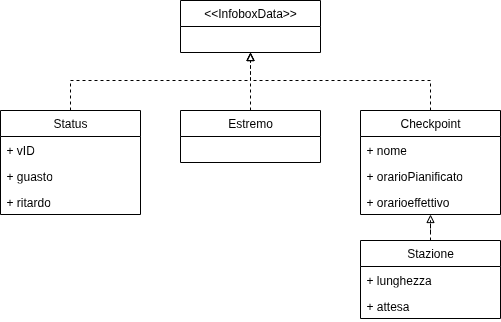

The diagram above was exported from draw.io. Its source (the exported page's mxGraphModel, read from the mxfile embedded in the PNG):
<mxGraphModel dx="1426" dy="884" grid="1" gridSize="10" guides="1" tooltips="1" connect="1" arrows="1" fold="1" page="1" pageScale="1" pageWidth="850" pageHeight="1100" math="0" shadow="0">
  <root>
    <mxCell id="0" />
    <mxCell id="1" parent="0" />
    <mxCell id="eewvWFtSQUDFlUggTadD-1" value="&amp;lt;&amp;lt;InfoboxData&amp;gt;&amp;gt;" style="swimlane;fontStyle=0;childLayout=stackLayout;horizontal=1;startSize=26;fillColor=none;horizontalStack=0;resizeParent=1;resizeParentMax=0;resizeLast=0;collapsible=1;marginBottom=0;whiteSpace=wrap;html=1;" vertex="1" parent="1">
      <mxGeometry x="510" y="580" width="140" height="52" as="geometry" />
    </mxCell>
    <mxCell id="eewvWFtSQUDFlUggTadD-18" style="edgeStyle=orthogonalEdgeStyle;rounded=0;orthogonalLoop=1;jettySize=auto;html=1;endArrow=block;endFill=0;dashed=1;" edge="1" parent="1" source="eewvWFtSQUDFlUggTadD-3" target="eewvWFtSQUDFlUggTadD-1">
      <mxGeometry relative="1" as="geometry" />
    </mxCell>
    <mxCell id="eewvWFtSQUDFlUggTadD-3" value="Estremo" style="swimlane;fontStyle=0;childLayout=stackLayout;horizontal=1;startSize=26;fillColor=none;horizontalStack=0;resizeParent=1;resizeParentMax=0;resizeLast=0;collapsible=1;marginBottom=0;whiteSpace=wrap;html=1;" vertex="1" parent="1">
      <mxGeometry x="510" y="690" width="140" height="52" as="geometry" />
    </mxCell>
    <mxCell id="eewvWFtSQUDFlUggTadD-16" style="edgeStyle=orthogonalEdgeStyle;rounded=0;orthogonalLoop=1;jettySize=auto;html=1;endArrow=block;endFill=0;dashed=1;" edge="1" parent="1" source="eewvWFtSQUDFlUggTadD-4" target="eewvWFtSQUDFlUggTadD-1">
      <mxGeometry relative="1" as="geometry">
        <Array as="points">
          <mxPoint x="760" y="660" />
          <mxPoint x="580" y="660" />
        </Array>
      </mxGeometry>
    </mxCell>
    <mxCell id="eewvWFtSQUDFlUggTadD-4" value="Checkpoint" style="swimlane;fontStyle=0;childLayout=stackLayout;horizontal=1;startSize=26;fillColor=none;horizontalStack=0;resizeParent=1;resizeParentMax=0;resizeLast=0;collapsible=1;marginBottom=0;whiteSpace=wrap;html=1;" vertex="1" parent="1">
      <mxGeometry x="690" y="690" width="140" height="104" as="geometry" />
    </mxCell>
    <mxCell id="eewvWFtSQUDFlUggTadD-5" value="+ nome" style="text;strokeColor=none;fillColor=none;align=left;verticalAlign=top;spacingLeft=4;spacingRight=4;overflow=hidden;rotatable=0;points=[[0,0.5],[1,0.5]];portConstraint=eastwest;whiteSpace=wrap;html=1;" vertex="1" parent="eewvWFtSQUDFlUggTadD-4">
      <mxGeometry y="26" width="140" height="26" as="geometry" />
    </mxCell>
    <mxCell id="eewvWFtSQUDFlUggTadD-6" value="+ orarioPianificato" style="text;strokeColor=none;fillColor=none;align=left;verticalAlign=top;spacingLeft=4;spacingRight=4;overflow=hidden;rotatable=0;points=[[0,0.5],[1,0.5]];portConstraint=eastwest;whiteSpace=wrap;html=1;" vertex="1" parent="eewvWFtSQUDFlUggTadD-4">
      <mxGeometry y="52" width="140" height="26" as="geometry" />
    </mxCell>
    <mxCell id="eewvWFtSQUDFlUggTadD-7" value="+ orarioeffettivo" style="text;strokeColor=none;fillColor=none;align=left;verticalAlign=top;spacingLeft=4;spacingRight=4;overflow=hidden;rotatable=0;points=[[0,0.5],[1,0.5]];portConstraint=eastwest;whiteSpace=wrap;html=1;" vertex="1" parent="eewvWFtSQUDFlUggTadD-4">
      <mxGeometry y="78" width="140" height="26" as="geometry" />
    </mxCell>
    <mxCell id="eewvWFtSQUDFlUggTadD-19" style="edgeStyle=orthogonalEdgeStyle;rounded=0;orthogonalLoop=1;jettySize=auto;html=1;endArrow=block;endFill=0;dashed=1;" edge="1" parent="1" source="eewvWFtSQUDFlUggTadD-8" target="eewvWFtSQUDFlUggTadD-4">
      <mxGeometry relative="1" as="geometry" />
    </mxCell>
    <mxCell id="eewvWFtSQUDFlUggTadD-8" value="Stazione" style="swimlane;fontStyle=0;childLayout=stackLayout;horizontal=1;startSize=26;fillColor=none;horizontalStack=0;resizeParent=1;resizeParentMax=0;resizeLast=0;collapsible=1;marginBottom=0;whiteSpace=wrap;html=1;" vertex="1" parent="1">
      <mxGeometry x="690" y="820" width="140" height="78" as="geometry" />
    </mxCell>
    <mxCell id="eewvWFtSQUDFlUggTadD-10" value="+ lunghezza" style="text;strokeColor=none;fillColor=none;align=left;verticalAlign=top;spacingLeft=4;spacingRight=4;overflow=hidden;rotatable=0;points=[[0,0.5],[1,0.5]];portConstraint=eastwest;whiteSpace=wrap;html=1;" vertex="1" parent="eewvWFtSQUDFlUggTadD-8">
      <mxGeometry y="26" width="140" height="26" as="geometry" />
    </mxCell>
    <mxCell id="eewvWFtSQUDFlUggTadD-11" value="+ attesa" style="text;strokeColor=none;fillColor=none;align=left;verticalAlign=top;spacingLeft=4;spacingRight=4;overflow=hidden;rotatable=0;points=[[0,0.5],[1,0.5]];portConstraint=eastwest;whiteSpace=wrap;html=1;" vertex="1" parent="eewvWFtSQUDFlUggTadD-8">
      <mxGeometry y="52" width="140" height="26" as="geometry" />
    </mxCell>
    <mxCell id="eewvWFtSQUDFlUggTadD-17" style="edgeStyle=orthogonalEdgeStyle;rounded=0;orthogonalLoop=1;jettySize=auto;html=1;endArrow=block;endFill=0;dashed=1;" edge="1" parent="1" source="eewvWFtSQUDFlUggTadD-12" target="eewvWFtSQUDFlUggTadD-1">
      <mxGeometry relative="1" as="geometry">
        <Array as="points">
          <mxPoint x="400" y="660" />
          <mxPoint x="580" y="660" />
        </Array>
      </mxGeometry>
    </mxCell>
    <mxCell id="eewvWFtSQUDFlUggTadD-12" value="Status" style="swimlane;fontStyle=0;childLayout=stackLayout;horizontal=1;startSize=26;fillColor=none;horizontalStack=0;resizeParent=1;resizeParentMax=0;resizeLast=0;collapsible=1;marginBottom=0;whiteSpace=wrap;html=1;" vertex="1" parent="1">
      <mxGeometry x="330" y="690" width="140" height="104" as="geometry" />
    </mxCell>
    <mxCell id="eewvWFtSQUDFlUggTadD-13" value="+ vID" style="text;strokeColor=none;fillColor=none;align=left;verticalAlign=top;spacingLeft=4;spacingRight=4;overflow=hidden;rotatable=0;points=[[0,0.5],[1,0.5]];portConstraint=eastwest;whiteSpace=wrap;html=1;" vertex="1" parent="eewvWFtSQUDFlUggTadD-12">
      <mxGeometry y="26" width="140" height="26" as="geometry" />
    </mxCell>
    <mxCell id="eewvWFtSQUDFlUggTadD-14" value="+ guasto" style="text;strokeColor=none;fillColor=none;align=left;verticalAlign=top;spacingLeft=4;spacingRight=4;overflow=hidden;rotatable=0;points=[[0,0.5],[1,0.5]];portConstraint=eastwest;whiteSpace=wrap;html=1;" vertex="1" parent="eewvWFtSQUDFlUggTadD-12">
      <mxGeometry y="52" width="140" height="26" as="geometry" />
    </mxCell>
    <mxCell id="eewvWFtSQUDFlUggTadD-15" value="+ ritardo" style="text;strokeColor=none;fillColor=none;align=left;verticalAlign=top;spacingLeft=4;spacingRight=4;overflow=hidden;rotatable=0;points=[[0,0.5],[1,0.5]];portConstraint=eastwest;whiteSpace=wrap;html=1;" vertex="1" parent="eewvWFtSQUDFlUggTadD-12">
      <mxGeometry y="78" width="140" height="26" as="geometry" />
    </mxCell>
  </root>
</mxGraphModel>